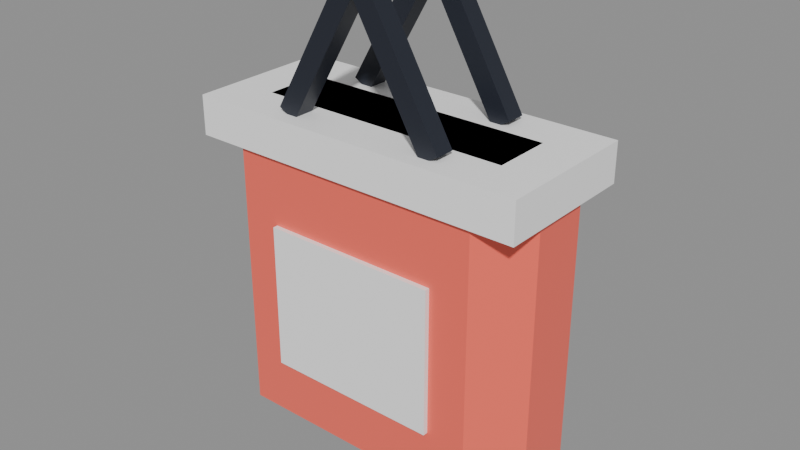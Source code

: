 # Source: shopping-bag.blend  (saved by Blender 5.3.31; exported with 4.5.12 LTS)
import bpy
from mathutils import Matrix  # noqa: F401  (used for matrix-valued properties, if any)

bpy.ops.wm.read_factory_settings(use_empty=True)
scene = bpy.context.scene
scene.name = 'Scene'

# ---- collections
col_shopping_bag = bpy.data.collections.new('shopping-bag'); scene.collection.children.link(col_shopping_bag)

# ---- materials (node trees are filled in below, after node groups)
mat_pal_coral = bpy.data.materials.new('pal_coral')
mat_pal_coral.diffuse_color = (1.0, 0.147, 0.1022, 1.0)
mat_pal_white = bpy.data.materials.new('pal_white')
mat_pal_white.diffuse_color = (1.0, 1.0, 1.0, 1.0)
mat_pal_night = bpy.data.materials.new('pal_night')
mat_pal_night.diffuse_color = (0.0137, 0.01764, 0.02956, 1.0)

# ---- material node trees
mat_pal_coral.use_nodes = True; mat_pal_coral.node_tree.nodes.clear()
_N = mat_pal_coral.node_tree.nodes; _L = mat_pal_coral.node_tree.links
n0 = _N.new('ShaderNodeBsdfPrincipled'); n0.name = 'Principled BSDF'; n0.location = (-200, 100)
n0.inputs[0].default_value = (1.0, 0.147, 0.1022, 1.0)
n0.inputs[2].default_value = 0.35
n0.inputs[10].default_value = 0.005
n1 = _N.new('ShaderNodeOutputMaterial'); n1.name = 'Material Output'; n1.location = (200, 100)
_L.new(n0.outputs[0], n1.inputs[0])
n1.is_active_output = True
mat_pal_white.use_nodes = True; mat_pal_white.node_tree.nodes.clear()
_N = mat_pal_white.node_tree.nodes; _L = mat_pal_white.node_tree.links
n0 = _N.new('ShaderNodeBsdfPrincipled'); n0.name = 'Principled BSDF'; n0.location = (-200, 100)
n0.inputs[0].default_value = (1.0, 1.0, 1.0, 1.0)
n0.inputs[10].default_value = 0.005
n1 = _N.new('ShaderNodeOutputMaterial'); n1.name = 'Material Output'; n1.location = (200, 100)
_L.new(n0.outputs[0], n1.inputs[0])
n1.is_active_output = True
mat_pal_night.use_nodes = True; mat_pal_night.node_tree.nodes.clear()
_N = mat_pal_night.node_tree.nodes; _L = mat_pal_night.node_tree.links
n0 = _N.new('ShaderNodeBsdfPrincipled'); n0.name = 'Principled BSDF'; n0.location = (-200, 100)
n0.inputs[0].default_value = (0.0137, 0.01764, 0.02956, 1.0)
n0.inputs[10].default_value = 0.005
n1 = _N.new('ShaderNodeOutputMaterial'); n1.name = 'Material Output'; n1.location = (200, 100)
_L.new(n0.outputs[0], n1.inputs[0])
n1.is_active_output = True

# ---- meshes
me_shopping_bag = bpy.data.meshes.new('shopping-bag')
me_shopping_bag.from_pydata([(0.175, 0.075, -0.14), (-0.175, 0.075, -0.14), (0.175, -0.075, -0.14), (-0.175, -0.075, -0.14), (0.175, 0.075, -0.18), (-0.175, 0.075, -0.18), (0.175, -0.075, -0.18), (-0.175, -0.075, -0.18), (-0.13, -0.07, -0.46), (-0.17, -0.03, -0.46), (-0.13, -0.03, -0.5), (0.13, -0.07, -0.46), (0.13, -0.03, -0.5), (0.17, -0.03, -0.46), (-0.17, 0.03, -0.46), (-0.13, 0.07, -0.46), (-0.13, 0.03, -0.5), (0.13, 0.07, -0.46), (0.17, 0.03, -0.46), (0.13, 0.03, -0.5), (-0.17, -0.03, -0.18), (-0.13, -0.07, -0.18), (-0.13, -0.03, -0.14), (0.13, -0.07, -0.18), (0.17, -0.03, -0.18), (0.13, -0.03, -0.14), (-0.17, 0.03, -0.18), (-0.13, 0.03, -0.14), (-0.13, 0.07, -0.18), (0.17, 0.03, -0.18), (0.13, 0.07, -0.18), (0.13, 0.03, -0.14), (-0.09, -0.075, -0.4), (0.09, -0.075, -0.4), (-0.09, -0.07, -0.4), (0.09, -0.07, -0.4), (-0.09, -0.075, -0.25), (0.09, -0.075, -0.25), (-0.09, -0.07, -0.25), (0.09, -0.07, -0.25), (-0.08868, -0.04, -0.135), (-0.08868, -0.06, -0.135), (-0.07132, -0.06, -0.145), (-0.07132, -0.04, -0.145), (-0.008682, -0.04, 0.004961), (-0.008682, -0.06, 0.004961), (0.008682, -0.06, -0.004961), (0.008682, -0.04, -0.004961), (0.08868, -0.06, -0.135), (0.08868, -0.04, -0.135), (0.07132, -0.04, -0.145), (0.07132, -0.06, -0.145), (0.008682, -0.06, 0.004961), (0.008682, -0.04, 0.004961), (-0.008682, -0.04, -0.004961), (-0.008682, -0.06, -0.004961), (-0.08868, 0.06, -0.135), (-0.08868, 0.04, -0.135), (-0.07132, 0.04, -0.145), (-0.07132, 0.06, -0.145), (-0.008682, 0.06, 0.004961), (-0.008682, 0.04, 0.004961), (0.008682, 0.04, -0.004961), (0.008682, 0.06, -0.004961), (0.08868, 0.04, -0.135), (0.08868, 0.06, -0.135), (0.07132, 0.06, -0.145), (0.07132, 0.04, -0.145), (0.008682, 0.04, 0.004961), (0.008682, 0.06, 0.004961), (-0.008682, 0.06, -0.004961), (-0.008682, 0.04, -0.004961)], [], [(6, 4, 0, 2), (5, 1, 0, 4), (7, 6, 2, 3), (3, 2, 0, 1), (7, 5, 4, 6), (7, 3, 1, 5), (8, 9, 10), (11, 12, 13), (14, 15, 16), (17, 18, 19), (20, 21, 22), (23, 24, 25), (26, 27, 28), (29, 30, 31), (11, 8, 10, 12), (9, 14, 16, 10), (15, 17, 19, 16), (18, 13, 12, 19), (26, 20, 22, 27), (21, 23, 25, 22), (24, 29, 31, 25), (30, 28, 27, 31), (20, 9, 8, 21), (13, 24, 23, 11), (14, 26, 28, 15), (29, 18, 17, 30), (8, 11, 23, 21), (10, 16, 19, 12), (9, 20, 26, 14), (13, 18, 29, 24), (15, 28, 30, 17), (22, 25, 31, 27), (32, 34, 35, 33), (36, 37, 39, 38), (32, 33, 37, 36), (34, 38, 39, 35), (32, 36, 38, 34), (33, 35, 39, 37), (40, 43, 42, 41), (44, 45, 46, 47), (40, 41, 45, 44), (41, 42, 46, 45), (42, 43, 47, 46), (43, 40, 44, 47), (48, 51, 50, 49), (52, 53, 54, 55), (48, 49, 53, 52), (49, 50, 54, 53), (50, 51, 55, 54), (51, 48, 52, 55), (56, 59, 58, 57), (60, 61, 62, 63), (56, 57, 61, 60), (57, 58, 62, 61), (58, 59, 63, 62), (59, 56, 60, 63), (64, 67, 66, 65), (68, 69, 70, 71), (64, 65, 69, 68), (65, 66, 70, 69), (66, 67, 71, 70), (67, 64, 68, 71)])
me_shopping_bag.polygons.foreach_set('material_index', [1, 1, 1, 1, 1, 1, 0, 0, 0, 0, 0, 0, 0, 0, 0, 0, 0, 0, 0, 0, 0, 0, 0, 0, 0, 0, 0, 0, 0, 0, 0, 0, 1, 1, 1, 1, 1, 1, 2, 2, 2, 2, 2, 2, 2, 2, 2, 2, 2, 2, 2, 2, 2, 2, 2, 2, 2, 2, 2, 2, 2, 2])
me_shopping_bag.materials.append(mat_pal_coral)
me_shopping_bag.materials.append(mat_pal_white)
me_shopping_bag.materials.append(mat_pal_night)
me_shopping_bag.update()

# ---- objects
ob_shopping_bag = bpy.data.objects.new('shopping-bag', me_shopping_bag)

# ---- transforms, parenting, visibility, modifiers, constraints
ob_shopping_bag.location = (0.0, 0.0, 0.0)

# ---- collection membership
col_shopping_bag.objects.link(ob_shopping_bag)

# ---- scene / render settings (as saved in the file)
scene.frame_start = 1; scene.frame_end = 250; scene.frame_set(1)
scene.render.engine = 'BLENDER_EEVEE_NEXT'
scene.render.bake_bias = 0.0
scene.render.bake_samples = 0
scene.render.compositor_device = 'GPU'
scene.eevee.use_volume_custom_range = False
scene.eevee.fast_gi_thickness_near = 0.1
scene.eevee.fast_gi_thickness_far = 0.0
scene.eevee.ray_tracing_options.screen_trace_thickness = 0.1
bpy.context.view_layer.update()

# ---- added for rendering (the .blend has no active camera and no usable light): camera, sun + grey world if the file has none
cam_auto = bpy.data.cameras.new('AutoCamera')
cam_auto.lens = 50.0
cam_auto.sensor_width = 36.0
cam_auto.clip_end = 1000.0
ob_auto_camera = bpy.data.objects.new('AutoCamera', cam_auto)
scene.collection.objects.link(ob_auto_camera)
ob_auto_camera.location = (0.585153, -0.702184, 0.220603)
ob_auto_camera.rotation_euler = (1.09748, -7.21219e-08, 0.694738)
scene.camera = ob_auto_camera
light_auto_sun = bpy.data.lights.new('AutoSun', 'SUN')
light_auto_sun.energy = 3.0
light_auto_sun.angle = 0.0523599
ob_auto_sun = bpy.data.objects.new('AutoSun', light_auto_sun)
scene.collection.objects.link(ob_auto_sun)
ob_auto_sun.rotation_euler = (0.872665, 0.174533, 0.523599)
if scene.world is None:
    world_auto = bpy.data.worlds.new('AutoWorld')
    world_auto.color = (0.3, 0.3, 0.3)
    scene.world = world_auto
bpy.context.view_layer.update()
